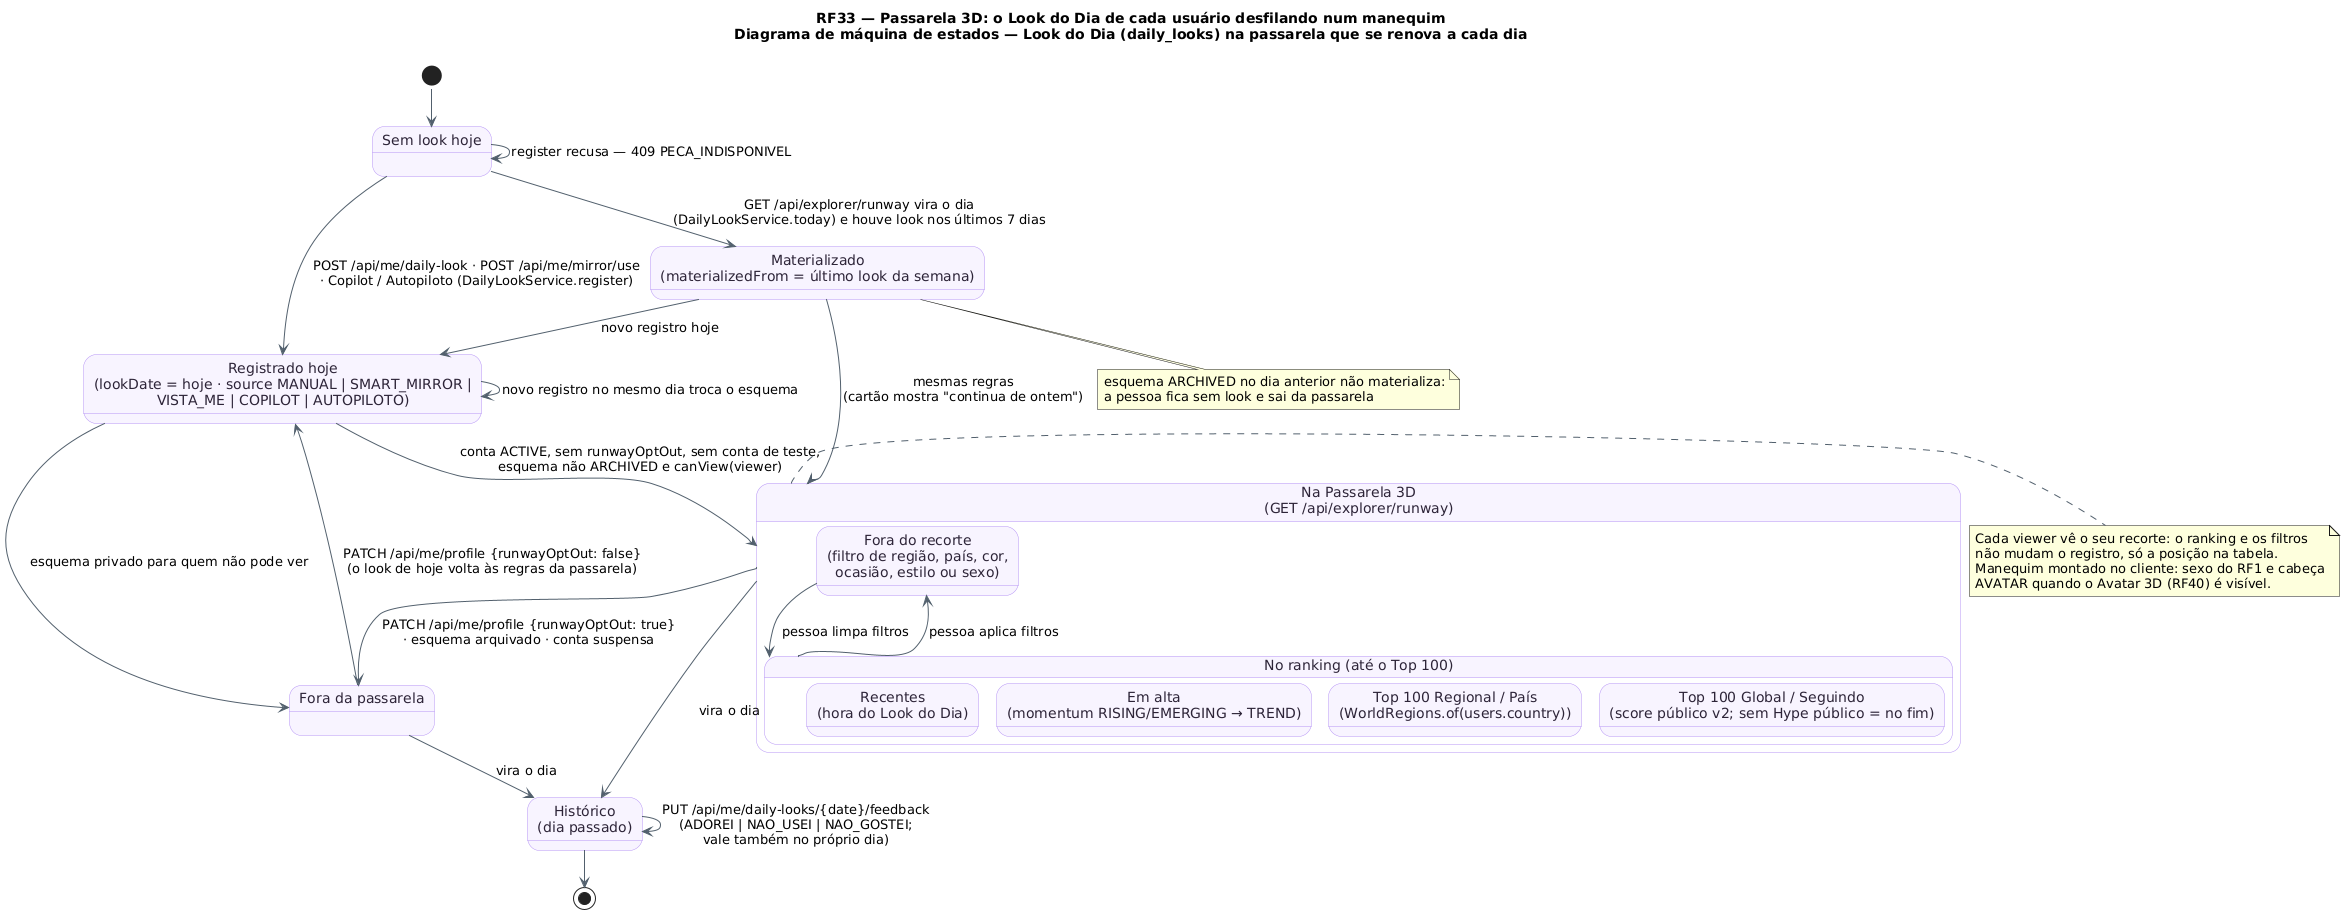

The diagram above was rendered by PlantUML. Its source (embedded in the PNG):
@startuml RF33_MaquinaDeEstados_LookDoDia
!pragma layout smetana
!pragma layout smetana
skinparam backgroundColor #FFFFFF
skinparam state {
  BackgroundColor #F8F4FF
  BorderColor #B695F5
  FontColor #2D2438
  ArrowColor #52606D
}
title RF33 — Passarela 3D: o Look do Dia de cada usuário desfilando num manequim\nDiagrama de máquina de estados — Look do Dia (daily_looks) na passarela que se renova a cada dia
state "Sem look hoje" as Sem
state "Registrado hoje\n(lookDate = hoje · source MANUAL | SMART_MIRROR |\nVISTA_ME | COPILOT | AUTOPILOTO)" as Registrado
state "Materializado\n(materializedFrom = último look da semana)" as Materializado
state "Na Passarela 3D\n(GET /api/explorer/runway)" as Passarela {
  state "Fora do recorte\n(filtro de região, país, cor,\nocasião, estilo ou sexo)" as Filtrado
  state "No ranking (até o Top 100)" as Ranking {
    state "Top 100 Global / Seguindo\n(score público v2; sem Hype público = no fim)" as Top
    state "Top 100 Regional / País\n(WorldRegions.of(users.country))" as Regional
    state "Em alta\n(momentum RISING/EMERGING → TREND)" as Alta
    state "Recentes\n(hora do Look do Dia)" as Recentes
  }
  Ranking --> Filtrado : pessoa aplica filtros
  Filtrado --> Ranking : pessoa limpa filtros
}
state "Fora da passarela" as Fora
state "Histórico\n(dia passado)" as Historico

[*] --> Sem
Sem --> Registrado : POST /api/me/daily-look · POST /api/me/mirror/use\n· Copilot / Autopiloto (DailyLookService.register)
Sem --> Sem : register recusa — 409 PECA_INDISPONIVEL
Sem --> Materializado : GET /api/explorer/runway vira o dia\n(DailyLookService.today) e houve look nos últimos 7 dias
Registrado --> Registrado : novo registro no mesmo dia troca o esquema
Materializado --> Registrado : novo registro hoje
Registrado --> Passarela : conta ACTIVE, sem runwayOptOut, sem conta de teste,\nesquema não ARCHIVED e canView(viewer)
Materializado --> Passarela : mesmas regras\n(cartão mostra "continua de ontem")
Passarela --> Fora : PATCH /api/me/profile {runwayOptOut: true}\n· esquema arquivado · conta suspensa
Fora --> Registrado : PATCH /api/me/profile {runwayOptOut: false}\n(o look de hoje volta às regras da passarela)
Registrado --> Fora : esquema privado para quem não pode ver
Passarela --> Historico : vira o dia
Fora --> Historico : vira o dia
Historico --> Historico : PUT /api/me/daily-looks/{date}/feedback\n(ADOREI | NAO_USEI | NAO_GOSTEI;\nvale também no próprio dia)
Historico --> [*]
note right of Passarela
Cada viewer vê o seu recorte: o ranking e os filtros
não mudam o registro, só a posição na tabela.
Manequim montado no cliente: sexo do RF1 e cabeça
AVATAR quando o Avatar 3D (RF40) é visível.
end note
note bottom of Materializado : esquema ARCHIVED no dia anterior não materializa:\na pessoa fica sem look e sai da passarela
@enduml